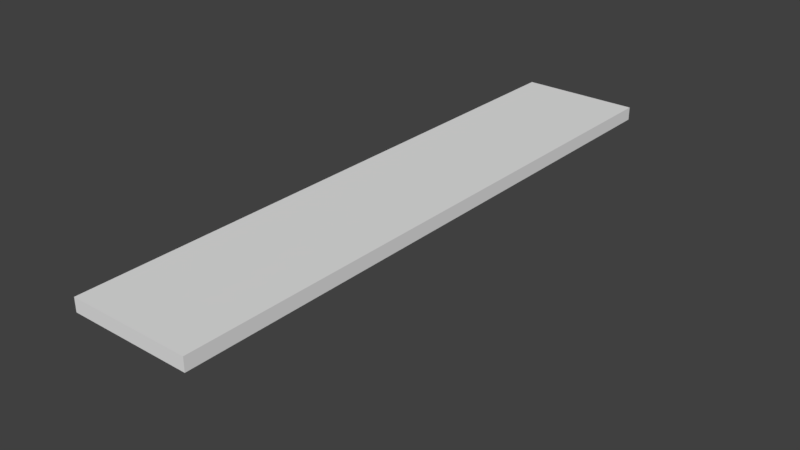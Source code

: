 # Source: medievalShelf.blend  (saved by Blender 2.79.0; exported with 4.5.12 LTS)
import bpy
from mathutils import Matrix  # noqa: F401  (used for matrix-valued properties, if any)

bpy.ops.wm.read_factory_settings(use_empty=True)
scene = bpy.context.scene
scene.name = 'Scene'

# ---- collections
col_collection_1 = bpy.data.collections.new('Collection 1'); scene.collection.children.link(col_collection_1)

# ---- materials (node trees are filled in below, after node groups)
mat_material = bpy.data.materials.new('Material')
mat_material.alpha_threshold = 0.0
mat_material.use_transparent_shadow = False
mat_material.roughness = 0.5
mat_material.line_color = (0.0, 0.0, 0.0, 1.0)

# ---- material node trees

# ---- world
world_world = bpy.data.worlds.new('World'); scene.world = world_world
world_world.color = (0.05088, 0.05088, 0.05088)
world_world.use_sun_shadow = False
world_world.sun_shadow_jitter_overblur = 0.0
world_world.cycles.sampling_method = 'MANUAL'

# ---- meshes
me_cube = bpy.data.meshes.new('Cube')
me_cube.from_pydata([(0.0971, 0.9973, -0.02219), (0.0971, -0.9973, -0.02219), (-0.3066, -0.9973, -0.02219), (-0.3066, 0.9973, -0.02219), (0.0971, 0.9973, 0.02219), (0.0971, -0.9973, 0.02219), (-0.3066, -0.9973, 0.02219), (-0.3066, 0.9973, 0.02219), (-0.2967, -0.7552, -0.2373), (-0.2967, -0.7552, -0.006701), (-0.2967, -0.7299, -0.2373), (-0.2967, -0.7299, -0.006701), (-0.04378, -0.7552, -0.006701), (-0.04378, -0.7299, -0.006701), (-0.2465, -0.7552, -0.2373), (-0.04378, -0.7552, -0.03464), (-0.04378, -0.7299, -0.03464), (-0.2465, -0.7299, -0.2373), (-0.2967, 0.7552, -0.2373), (-0.2967, 0.7552, -0.006701), (-0.2967, 0.7299, -0.2373), (-0.2967, 0.7299, -0.006701), (-0.04378, 0.7552, -0.006701), (-0.04378, 0.7299, -0.006701), (-0.2465, 0.7552, -0.2373), (-0.04378, 0.7552, -0.03464), (-0.04378, 0.7299, -0.03464), (-0.2465, 0.7299, -0.2373)], [], [(4, 0, 3, 7), (0, 1, 2, 3), (2, 6, 7, 3), (4, 7, 6, 5), (1, 5, 6, 2), (0, 4, 5, 1), (8, 9, 11, 10), (14, 15, 12, 9, 8), (10, 11, 13, 16, 17), (16, 13, 12, 15), (13, 11, 9, 12), (14, 17, 16, 15), (10, 17, 14, 8), (18, 20, 21, 19), (24, 18, 19, 22, 25), (20, 27, 26, 23, 21), (26, 25, 22, 23), (23, 22, 19, 21), (24, 25, 26, 27), (20, 18, 24, 27)])
me_cube.polygons.foreach_set('use_smooth', [1, 1, 1, 1, 1, 1, 0, 0, 0, 0, 0, 0, 0, 0, 0, 0, 0, 0, 0, 0])
_uv = me_cube.uv_layers.new(name='UVMap')
_uv.uv.foreach_set('vector', [0.912, 0.0146, 0.9398, 0.0146, 0.9398, 0.2111, 0.912, 0.2111, 0.2715, 0.0146, 0.2715, 0.9854, 0.01878, 0.9854, 0.01878, 0.0146, 0.6272, 0.9854, 0.5994, 0.9854, 0.5994, 0.0146, 0.6272, 0.0146, 0.3091, 0.0146, 0.5618, 0.0146, 0.5618, 0.9854, 0.3091, 0.9854, 0.9398, 0.4368, 0.912, 0.4368, 0.912, 0.2403, 0.9398, 0.2403, 0.6925, 0.9854, 0.6647, 0.9854, 0.6647, 0.0146, 0.6925, 0.0146, 0.9654, 0.5782, 0.9654, 0.466, 0.9812, 0.466, 0.9812, 0.5782, 0.7301, 0.2655, 0.857, 0.1669, 0.8744, 0.1669, 0.8744, 0.2899, 0.7301, 0.2899, 0.7301, 0.0146, 0.8744, 0.0146, 0.8744, 0.1377, 0.857, 0.1377, 0.7301, 0.03903, 0.9654, 0.621, 0.9654, 0.6074, 0.9812, 0.6074, 0.9812, 0.621, 0.7835, 0.7468, 0.7835, 0.6237, 0.7993, 0.6237, 0.7993, 0.7468, 0.912, 0.6427, 0.9278, 0.6427, 0.9278, 0.7413, 0.912, 0.7413, 0.9278, 0.6183, 0.9278, 0.6427, 0.912, 0.6427, 0.912, 0.6183, 0.8527, 0.7359, 0.8368, 0.7359, 0.8368, 0.6237, 0.8527, 0.6237, 0.7301, 0.4958, 0.7301, 0.4714, 0.8744, 0.4714, 0.8744, 0.5945, 0.857, 0.5945, 0.7301, 0.4422, 0.7301, 0.4178, 0.857, 0.3191, 0.8744, 0.3191, 0.8744, 0.4422, 0.9654, 0.6502, 0.9812, 0.6502, 0.9812, 0.6638, 0.9654, 0.6638, 0.9278, 0.5891, 0.912, 0.5891, 0.912, 0.466, 0.9278, 0.466, 0.7459, 0.6481, 0.7459, 0.7468, 0.7301, 0.7468, 0.7301, 0.6481, 0.7301, 0.6237, 0.7459, 0.6237, 0.7459, 0.6481, 0.7301, 0.6481])
me_cube.materials.append(mat_material)
me_cube.use_remesh_preserve_volume = False
me_cube.use_remesh_preserve_attributes = False
me_cube.use_mirror_vertex_groups = False
me_cube.update()

# ---- objects
ob_cube = bpy.data.objects.new('Cube', me_cube)

# ---- transforms, parenting, visibility, modifiers, constraints
ob_cube.location = (0.0, 0.0, 0.0)
ob_cube.lock_rotations_4d = False
ob_cube.empty_display_type = 'ARROWS'
ob_cube.lineart.crease_threshold = 0.0
_m = ob_cube.modifiers.new('EdgeSplit', 'EDGE_SPLIT')
_m.split_angle = 1.21

# ---- collection membership
col_collection_1.objects.link(ob_cube)

# ---- scene / render settings (as saved in the file)
scene.frame_start = 1; scene.frame_end = 250; scene.frame_set(1)
scene.render.engine = 'BLENDER_EEVEE_NEXT'
scene.render.resolution_percentage = 50
scene.render.dither_intensity = 0.0
scene.cycles.use_denoising = False
scene.cycles.samples = 128
scene.cycles.sampling_pattern = 'TABULATED_SOBOL'
scene.cycles.use_adaptive_sampling = False
scene.cycles.use_light_tree = False
scene.cycles.blur_glossy = 0.0
scene.cycles.sample_clamp_indirect = 0.0
scene.view_settings.view_transform = 'Standard'
bpy.context.view_layer.update()

# ---- added for rendering (the .blend has no active camera and no usable light): camera, sun
cam_auto = bpy.data.cameras.new('AutoCamera')
cam_auto.lens = 50.0
cam_auto.sensor_width = 36.0
cam_auto.clip_end = 1000.0
ob_auto_camera = bpy.data.objects.new('AutoCamera', cam_auto)
scene.collection.objects.link(ob_auto_camera)
ob_auto_camera.location = (1.79342, -2.27782, 1.41098)
ob_auto_camera.rotation_euler = (1.09748, -7.21219e-08, 0.694738)
scene.camera = ob_auto_camera
light_auto_sun = bpy.data.lights.new('AutoSun', 'SUN')
light_auto_sun.energy = 3.0
light_auto_sun.angle = 0.0523599
ob_auto_sun = bpy.data.objects.new('AutoSun', light_auto_sun)
scene.collection.objects.link(ob_auto_sun)
ob_auto_sun.rotation_euler = (0.872665, 0.174533, 0.523599)
bpy.context.view_layer.update()
